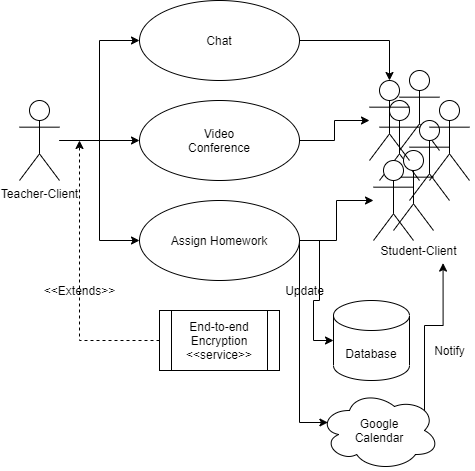

The diagram above was exported from draw.io. Its source (the exported page's mxGraphModel, read from the mxfile embedded in the PNG):
<mxGraphModel dx="526" dy="488" grid="1" gridSize="10" guides="1" tooltips="1" connect="1" arrows="1" fold="1" page="1" pageScale="1" pageWidth="827" pageHeight="1169" math="0" shadow="0">
  <root>
    <mxCell id="0" />
    <mxCell id="1" parent="0" />
    <mxCell id="wM1uaQ8-3fg1jj8UU1ey-18" style="edgeStyle=orthogonalEdgeStyle;rounded=0;orthogonalLoop=1;jettySize=auto;html=1;entryX=0;entryY=0.5;entryDx=0;entryDy=0;" edge="1" parent="1" source="wM1uaQ8-3fg1jj8UU1ey-1" target="wM1uaQ8-3fg1jj8UU1ey-3">
      <mxGeometry relative="1" as="geometry" />
    </mxCell>
    <mxCell id="wM1uaQ8-3fg1jj8UU1ey-26" style="edgeStyle=orthogonalEdgeStyle;rounded=0;orthogonalLoop=1;jettySize=auto;html=1;entryX=0;entryY=0.5;entryDx=0;entryDy=0;" edge="1" parent="1" source="wM1uaQ8-3fg1jj8UU1ey-1" target="wM1uaQ8-3fg1jj8UU1ey-25">
      <mxGeometry relative="1" as="geometry" />
    </mxCell>
    <mxCell id="wM1uaQ8-3fg1jj8UU1ey-27" style="edgeStyle=orthogonalEdgeStyle;rounded=0;orthogonalLoop=1;jettySize=auto;html=1;entryX=0;entryY=0.5;entryDx=0;entryDy=0;" edge="1" parent="1" source="wM1uaQ8-3fg1jj8UU1ey-1" target="wM1uaQ8-3fg1jj8UU1ey-22">
      <mxGeometry relative="1" as="geometry" />
    </mxCell>
    <mxCell id="wM1uaQ8-3fg1jj8UU1ey-1" value="Teacher-Client" style="shape=umlActor;verticalLabelPosition=bottom;verticalAlign=top;html=1;outlineConnect=0;" vertex="1" parent="1">
      <mxGeometry x="40" y="160" width="40" height="80" as="geometry" />
    </mxCell>
    <mxCell id="wM1uaQ8-3fg1jj8UU1ey-16" style="edgeStyle=orthogonalEdgeStyle;rounded=0;orthogonalLoop=1;jettySize=auto;html=1;exitX=1;exitY=0.5;exitDx=0;exitDy=0;" edge="1" parent="1" source="wM1uaQ8-3fg1jj8UU1ey-3" target="wM1uaQ8-3fg1jj8UU1ey-42">
      <mxGeometry relative="1" as="geometry">
        <mxPoint x="380" y="200" as="targetPoint" />
      </mxGeometry>
    </mxCell>
    <mxCell id="wM1uaQ8-3fg1jj8UU1ey-3" value="Video&lt;br&gt;Conference" style="ellipse;whiteSpace=wrap;html=1;" vertex="1" parent="1">
      <mxGeometry x="160" y="160" width="160" height="80" as="geometry" />
    </mxCell>
    <mxCell id="wM1uaQ8-3fg1jj8UU1ey-59" style="edgeStyle=orthogonalEdgeStyle;rounded=0;orthogonalLoop=1;jettySize=auto;html=1;exitX=1;exitY=0.5;exitDx=0;exitDy=0;" edge="1" parent="1" source="wM1uaQ8-3fg1jj8UU1ey-22" target="wM1uaQ8-3fg1jj8UU1ey-41">
      <mxGeometry relative="1" as="geometry" />
    </mxCell>
    <mxCell id="wM1uaQ8-3fg1jj8UU1ey-61" style="edgeStyle=orthogonalEdgeStyle;rounded=0;orthogonalLoop=1;jettySize=auto;html=1;exitX=1;exitY=0.5;exitDx=0;exitDy=0;entryX=0;entryY=0.5;entryDx=0;entryDy=0;entryPerimeter=0;" edge="1" parent="1" source="wM1uaQ8-3fg1jj8UU1ey-22" target="wM1uaQ8-3fg1jj8UU1ey-60">
      <mxGeometry relative="1" as="geometry" />
    </mxCell>
    <mxCell id="wM1uaQ8-3fg1jj8UU1ey-65" style="edgeStyle=orthogonalEdgeStyle;rounded=0;orthogonalLoop=1;jettySize=auto;html=1;exitX=1;exitY=0.5;exitDx=0;exitDy=0;entryX=0.07;entryY=0.4;entryDx=0;entryDy=0;entryPerimeter=0;" edge="1" parent="1" source="wM1uaQ8-3fg1jj8UU1ey-22" target="wM1uaQ8-3fg1jj8UU1ey-64">
      <mxGeometry relative="1" as="geometry">
        <Array as="points">
          <mxPoint x="320" y="482" />
        </Array>
      </mxGeometry>
    </mxCell>
    <mxCell id="wM1uaQ8-3fg1jj8UU1ey-22" value="Assign Homework" style="ellipse;whiteSpace=wrap;html=1;" vertex="1" parent="1">
      <mxGeometry x="160" y="260" width="160" height="80" as="geometry" />
    </mxCell>
    <mxCell id="wM1uaQ8-3fg1jj8UU1ey-58" style="edgeStyle=orthogonalEdgeStyle;rounded=0;orthogonalLoop=1;jettySize=auto;html=1;exitX=1;exitY=0.5;exitDx=0;exitDy=0;entryX=0.5;entryY=0;entryDx=0;entryDy=0;entryPerimeter=0;" edge="1" parent="1" source="wM1uaQ8-3fg1jj8UU1ey-25" target="wM1uaQ8-3fg1jj8UU1ey-42">
      <mxGeometry relative="1" as="geometry" />
    </mxCell>
    <mxCell id="wM1uaQ8-3fg1jj8UU1ey-25" value="Chat" style="ellipse;whiteSpace=wrap;html=1;" vertex="1" parent="1">
      <mxGeometry x="160" y="60" width="160" height="80" as="geometry" />
    </mxCell>
    <mxCell id="wM1uaQ8-3fg1jj8UU1ey-37" value="" style="shape=umlActor;verticalLabelPosition=bottom;verticalAlign=top;html=1;outlineConnect=0;" vertex="1" parent="1">
      <mxGeometry x="400" y="160" width="40" height="80" as="geometry" />
    </mxCell>
    <mxCell id="wM1uaQ8-3fg1jj8UU1ey-38" value="" style="shape=umlActor;verticalLabelPosition=bottom;verticalAlign=top;html=1;outlineConnect=0;" vertex="1" parent="1">
      <mxGeometry x="420" y="130" width="40" height="80" as="geometry" />
    </mxCell>
    <mxCell id="wM1uaQ8-3fg1jj8UU1ey-39" value="" style="shape=umlActor;verticalLabelPosition=bottom;verticalAlign=top;html=1;outlineConnect=0;" vertex="1" parent="1">
      <mxGeometry x="430" y="180" width="40" height="80" as="geometry" />
    </mxCell>
    <mxCell id="wM1uaQ8-3fg1jj8UU1ey-40" value="" style="shape=umlActor;verticalLabelPosition=bottom;verticalAlign=top;html=1;outlineConnect=0;" vertex="1" parent="1">
      <mxGeometry x="414" y="210" width="40" height="80" as="geometry" />
    </mxCell>
    <mxCell id="wM1uaQ8-3fg1jj8UU1ey-41" value="" style="shape=umlActor;verticalLabelPosition=bottom;verticalAlign=top;html=1;outlineConnect=0;" vertex="1" parent="1">
      <mxGeometry x="394" y="220" width="40" height="80" as="geometry" />
    </mxCell>
    <mxCell id="wM1uaQ8-3fg1jj8UU1ey-42" value="" style="shape=umlActor;verticalLabelPosition=bottom;verticalAlign=top;html=1;outlineConnect=0;" vertex="1" parent="1">
      <mxGeometry x="390" y="140" width="40" height="80" as="geometry" />
    </mxCell>
    <mxCell id="wM1uaQ8-3fg1jj8UU1ey-43" value="" style="shape=umlActor;verticalLabelPosition=bottom;verticalAlign=top;html=1;outlineConnect=0;" vertex="1" parent="1">
      <mxGeometry x="450" y="160" width="40" height="80" as="geometry" />
    </mxCell>
    <mxCell id="wM1uaQ8-3fg1jj8UU1ey-44" value="Student-Client" style="text;html=1;align=center;verticalAlign=middle;resizable=0;points=[];autosize=1;strokeColor=none;fillColor=none;" vertex="1" parent="1">
      <mxGeometry x="394" y="300" width="90" height="20" as="geometry" />
    </mxCell>
    <mxCell id="wM1uaQ8-3fg1jj8UU1ey-47" value="End-to-end Encryption" style="rounded=0;whiteSpace=wrap;html=1;" vertex="1" parent="1">
      <mxGeometry x="180" y="370" width="120" height="60" as="geometry" />
    </mxCell>
    <mxCell id="wM1uaQ8-3fg1jj8UU1ey-52" style="edgeStyle=orthogonalEdgeStyle;rounded=0;orthogonalLoop=1;jettySize=auto;html=1;exitX=0;exitY=0.5;exitDx=0;exitDy=0;dashed=1;" edge="1" parent="1" source="wM1uaQ8-3fg1jj8UU1ey-50">
      <mxGeometry relative="1" as="geometry">
        <mxPoint x="100" y="200" as="targetPoint" />
      </mxGeometry>
    </mxCell>
    <mxCell id="wM1uaQ8-3fg1jj8UU1ey-50" value="End-to-end Encryption&lt;br&gt;&amp;lt;&amp;lt;service&amp;gt;&amp;gt;" style="shape=process;whiteSpace=wrap;html=1;backgroundOutline=1;" vertex="1" parent="1">
      <mxGeometry x="180" y="370" width="120" height="60" as="geometry" />
    </mxCell>
    <mxCell id="wM1uaQ8-3fg1jj8UU1ey-53" value="&amp;lt;&amp;lt;Extends&amp;gt;&amp;gt;" style="text;html=1;align=center;verticalAlign=middle;resizable=0;points=[];autosize=1;strokeColor=none;fillColor=none;" vertex="1" parent="1">
      <mxGeometry x="55" y="340" width="90" height="20" as="geometry" />
    </mxCell>
    <mxCell id="wM1uaQ8-3fg1jj8UU1ey-60" value="Database" style="shape=cylinder3;whiteSpace=wrap;html=1;boundedLbl=1;backgroundOutline=1;size=15;" vertex="1" parent="1">
      <mxGeometry x="354" y="360" width="76" height="80" as="geometry" />
    </mxCell>
    <mxCell id="wM1uaQ8-3fg1jj8UU1ey-62" value="Update" style="text;html=1;align=center;verticalAlign=middle;resizable=0;points=[];autosize=1;strokeColor=none;fillColor=none;" vertex="1" parent="1">
      <mxGeometry x="300" y="340" width="50" height="20" as="geometry" />
    </mxCell>
    <mxCell id="wM1uaQ8-3fg1jj8UU1ey-67" style="edgeStyle=orthogonalEdgeStyle;rounded=0;orthogonalLoop=1;jettySize=auto;html=1;exitX=0.875;exitY=0.5;exitDx=0;exitDy=0;exitPerimeter=0;entryX=0.773;entryY=1.13;entryDx=0;entryDy=0;entryPerimeter=0;" edge="1" parent="1" source="wM1uaQ8-3fg1jj8UU1ey-64" target="wM1uaQ8-3fg1jj8UU1ey-44">
      <mxGeometry relative="1" as="geometry" />
    </mxCell>
    <mxCell id="wM1uaQ8-3fg1jj8UU1ey-64" value="Google&lt;br&gt;Calendar&lt;br&gt;" style="ellipse;shape=cloud;whiteSpace=wrap;html=1;" vertex="1" parent="1">
      <mxGeometry x="340" y="450" width="120" height="80" as="geometry" />
    </mxCell>
    <mxCell id="wM1uaQ8-3fg1jj8UU1ey-66" value="Notify" style="text;html=1;align=center;verticalAlign=middle;resizable=0;points=[];autosize=1;strokeColor=none;fillColor=none;" vertex="1" parent="1">
      <mxGeometry x="445" y="400" width="50" height="20" as="geometry" />
    </mxCell>
  </root>
</mxGraphModel>